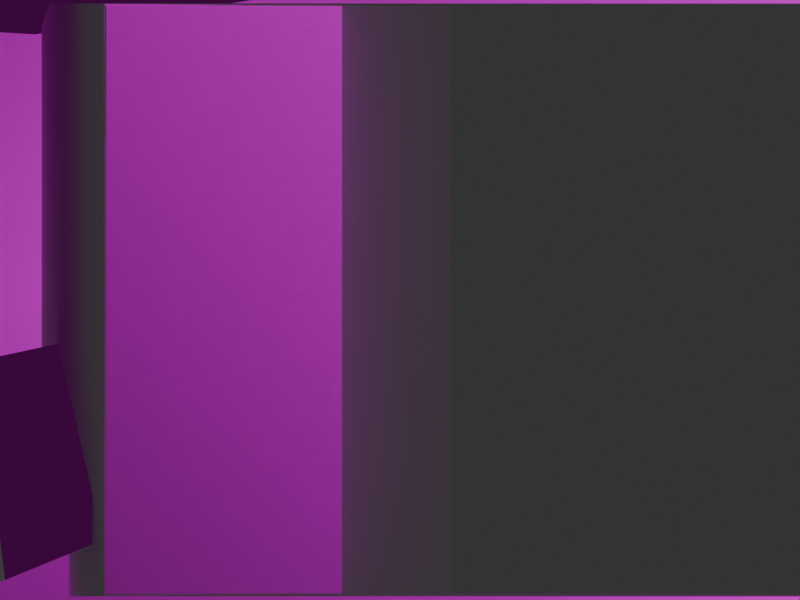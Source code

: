 # Source: therapy-bathroom-quick-and-dirty.blend  (saved by Blender 4.0.36; exported with 4.5.12 LTS)
import bpy
from mathutils import Matrix  # noqa: F401  (used for matrix-valued properties, if any)

bpy.ops.wm.read_factory_settings(use_empty=True)
scene = bpy.context.scene
scene.name = 'Scene'

# ---- collections
col_collection = bpy.data.collections.new('Collection'); scene.collection.children.link(col_collection)

# ---- images (referenced by path relative to the original .blend; pixels are not part of the script)
import os
ASSET_DIR = os.environ.get("B2B_ASSET_DIR", "")  # directory of the original .blend (textures are referenced by path, not embedded)
HERE = os.path.dirname(os.path.abspath(__file__))  # packed textures are extracted next to this script under _unpacked/

def load_image(name, relpath, width, height, colorspace="sRGB"):
    """Load a texture the original file referenced (path relative to the .blend, or extracted next to this script)."""
    p = next((c for c in (os.path.join(HERE, relpath), os.path.join(ASSET_DIR, relpath)) if relpath and os.path.exists(c)), "")
    if p:
        img = bpy.data.images.load(p, check_existing=True)
        img.name = name
    else:  # same state as the original file: an image datablock whose file is absent (Cycles renders it pink)
        img = bpy.data.images.new(name, width, height)
        img.source = "FILE"
        img.filepath = "//" + (relpath or name)
    img.colorspace_settings.name = colorspace
    return img
img_pic00046_02b_jpg = load_image('PIC00046_02b.jpg', 'PIC00046_02b.jpg', 1024, 1024, 'sRGB')
img_therapy_bathroom_fspy = load_image('therapy-bathroom.fspy', '_unpacked/fspy-temp-image-9ad6c6a92c5848e19fea474dc66f203a.b414a1af.jpg', 1024, 768, 'sRGB')

# ---- materials (node trees are filled in below, after node groups)
mat_material_001 = bpy.data.materials.new('Material.001')
mat_material_001.alpha_threshold = 0.0
mat_material_001.use_transparent_shadow = False
mat_material_001.roughness = 0.5
mat_material_001.line_color = (0.0, 0.0, 0.0, 1.0)
mat_material = bpy.data.materials.new('Material')
mat_material.alpha_threshold = 0.0
mat_material.use_transparent_shadow = False
mat_material.roughness = 0.5
mat_material.line_color = (0.0, 0.0, 0.0, 1.0)
mat_material_002 = bpy.data.materials.new('Material.002')
mat_material_002.use_transparent_shadow = False

# ---- material node trees
mat_material_001.use_nodes = True; mat_material_001.node_tree.nodes.clear()
_N = mat_material_001.node_tree.nodes; _L = mat_material_001.node_tree.links
n0 = _N.new('ShaderNodeOutputMaterial'); n0.name = 'Material Output'; n0.location = (300, 300)
n1 = _N.new('ShaderNodeEmission'); n1.name = 'Emission'; n1.location = (10, 300)
n2 = _N.new('ShaderNodeTexImage'); n2.name = 'Image Texture'; n2.location = (-280, 280)
n2.image = img_pic00046_02b_jpg
n2.extension = 'CLIP'
_L.new(n1.outputs[0], n0.inputs[0])
_L.new(n2.outputs[0], n1.inputs[0])
n0.is_active_output = True
mat_material.use_nodes = True; mat_material.node_tree.nodes.clear()
_N = mat_material.node_tree.nodes; _L = mat_material.node_tree.links
n0 = _N.new('ShaderNodeOutputMaterial'); n0.name = 'Material Output'; n0.location = (300, 300)
n1 = _N.new('ShaderNodeEmission'); n1.name = 'Emission'; n1.location = (10, 300)
n2 = _N.new('ShaderNodeTexImage'); n2.name = 'Image Texture'; n2.location = (-280, 280)
n2.image = img_therapy_bathroom_fspy
n2.extension = 'CLIP'
_L.new(n1.outputs[0], n0.inputs[0])
_L.new(n2.outputs[0], n1.inputs[0])
n0.is_active_output = True
mat_material_002.use_nodes = True; mat_material_002.node_tree.nodes.clear()
_N = mat_material_002.node_tree.nodes; _L = mat_material_002.node_tree.links
n0 = _N.new('ShaderNodeBsdfPrincipled'); n0.name = 'Principled BSDF'; n0.location = (10, 300)
n0.inputs[3].default_value = 1.45
n1 = _N.new('ShaderNodeOutputMaterial'); n1.name = 'Material Output'; n1.location = (300, 300)
_L.new(n0.outputs[0], n1.inputs[0])
n1.is_active_output = True

# ---- world
world_world = bpy.data.worlds.new('World'); scene.world = world_world
world_world.use_nodes = True; world_world.node_tree.nodes.clear()
_N = world_world.node_tree.nodes; _L = world_world.node_tree.links
n0 = _N.new('ShaderNodeOutputWorld'); n0.name = 'World Output'; n0.location = (300, 300)
n1 = _N.new('ShaderNodeBackground'); n1.name = 'Background'; n1.location = (10, 300)
n1.inputs[0].default_value = (0.05088, 0.05088, 0.05088, 1.0)
_L.new(n1.outputs[0], n0.inputs[0])
n0.is_active_output = True
world_world.color = (0.05088, 0.05088, 0.05088)
world_world.use_sun_shadow = False
world_world.sun_shadow_jitter_overblur = 0.0

# ---- cameras
cam_camera_001 = bpy.data.cameras.new('Camera.001')
cam_camera_001.lens = 40.21
cam_camera_001.show_background_images = True
cam_camera_001.lens_unit = 'FOV'
cam_camera_002 = bpy.data.cameras.new('Camera.002')
cam_camera_002.lens = 40.21
cam_camera_002.lens_unit = 'FOV'

# ---- meshes
me_cube_001 = bpy.data.meshes.new('Cube.001')
me_cube_001.from_pydata([(0.0, -5.0, 0.0), (0.0, -5.0, 5.891), (0.0, 0.0, 0.0), (0.0, 0.0, 5.891), (6.0, -5.0, 0.0), (0.0, -5.0, 1.358), (6.0, 0.0, 0.0), (6.0, 0.0, 5.891), (0.0, 0.0, 1.358), (6.0, 0.0, 2.177), (6.0, 0.0, 2.516), (0.0, 0.0, 2.516), (1.71, 0.0, 0.0), (1.71, 0.0, 5.891), (1.71, -5.0, 0.0), (1.71, 0.0, 2.177), (1.71, 0.0, 2.468), (1.71, -5.0, 2.177), (1.71, -5.0, 2.468), (0.0, -5.0, 2.516)], [], [(19, 11, 3, 1), (16, 10, 7, 13), (15, 9, 10, 16), (0, 2, 8, 5), (12, 14, 4, 6), (12, 6, 9, 15), (2, 12, 15, 8), (2, 0, 14, 12), (11, 16, 13, 3), (18, 17, 15, 16), (11, 19, 18, 16)])
_uv = me_cube_001.uv_layers.new(name='UVMap')
_uv.uv.foreach_set('vector', [0.4798, 0.0, 0.4798, 0.25, 0.625, 0.25, 0.625, 0.0, 0.4798, 0.3213, 0.4798, 0.5, 0.625, 0.5, 0.625, 0.3213, 0.4657, 0.3213, 0.4657, 0.5, 0.4798, 0.5, 0.4798, 0.3213, 0.375, 0.0, 0.375, 0.25, 0.4657, 0.25, 0.4657, 0.0, 0.1963, 0.5, 0.1963, 0.75, 0.375, 0.75, 0.375, 0.5, 0.375, 0.3213, 0.375, 0.5, 0.4657, 0.5, 0.4657, 0.3213, 0.375, 0.25, 0.375, 0.3213, 0.4657, 0.3213, 0.4657, 0.25, 0.125, 0.5, 0.125, 0.75, 0.1963, 0.75, 0.1963, 0.5, 0.4798, 0.25, 0.4798, 0.3213, 0.625, 0.3213, 0.625, 0.25, 0.0, 0.0, 0.0, 0.0, 0.0, 0.0, 0.0, 0.0, 0.0, 0.0, 0.0, 0.0, 0.0, 0.0, 0.0, 0.0])
me_cube_001.materials.append(mat_material_001)
me_cube_001.update()
me_cube_002 = bpy.data.meshes.new('Cube.002')
me_cube_002.from_pydata([(0.0, -2.0, 0.0), (0.0, -2.0, 2.0), (0.0, 0.0, 0.0), (0.0, 0.0, 2.0), (2.0, -2.0, 0.0), (2.0, -2.0, 2.0), (2.0, 0.0, 0.0), (2.0, 0.0, 2.0)], [], [(0, 1, 3, 2), (2, 3, 7, 6), (6, 7, 5, 4), (4, 5, 1, 0), (2, 6, 4, 0), (7, 3, 1, 5)])
_uv = me_cube_002.uv_layers.new(name='UVMap')
_uv.uv.foreach_set('vector', [0.375, 0.0, 0.625, 0.0, 0.625, 0.25, 0.375, 0.25, 0.375, 0.25, 0.625, 0.25, 0.625, 0.5, 0.375, 0.5, 0.375, 0.5, 0.625, 0.5, 0.625, 0.75, 0.375, 0.75, 0.375, 0.75, 0.625, 0.75, 0.625, 1.0, 0.375, 1.0, 0.125, 0.5, 0.375, 0.5, 0.375, 0.75, 0.125, 0.75, 0.625, 0.5, 0.875, 0.5, 0.875, 0.75, 0.625, 0.75])
me_cube_002.update()
me_cube_006 = bpy.data.meshes.new('Cube.006')
me_cube_006.from_pydata([(0.0, -2.0, 0.0), (0.0, -2.0, 2.0), (0.0, 0.0, 2.0), (2.0, -2.0, 0.0), (2.0, -2.0, 2.0), (2.0, 0.0, 0.0), (2.0, 0.0, 2.0), (11.51, 1.839, -0.4616), (11.51, 1.839, 2.558), (11.51, 3.944, 2.558), (17.13, 1.839, -0.4616), (17.13, 1.839, 2.558), (17.13, 3.944, -0.4616), (17.13, 3.944, 2.558), (13.37, 2.33, 5.531), (12.5, 2.33, 7.106), (12.5, 3.944, 7.688), (16.96, 2.33, 5.531), (17.37, 2.33, 7.106), (17.37, 3.944, 5.531), (17.37, 3.944, 7.688), (6.694, 3.114, 6.184), (6.694, 3.114, 7.076), (6.694, 3.944, 6.08), (6.694, 3.944, 7.237), (8.471, 3.114, 6.184), (8.471, 3.114, 7.076), (8.471, 3.944, 6.08), (8.471, 3.944, 7.237), (6.903, 2.969, 6.037), (8.261, 2.969, 6.037), (13.37, 2.123, 5.217), (16.96, 2.123, 5.217), (12.5, 2.33, 5.531), (17.37, 2.33, 5.531), (17.37, 2.33, 5.531)], [], [(5, 6, 4, 3), (3, 4, 1, 0), (6, 2, 1, 4), (12, 13, 11, 10), (10, 11, 8, 7), (13, 9, 8, 11), (19, 20, 18, 34), (35, 18, 15, 33), (20, 16, 15, 18), (27, 28, 26, 25), (25, 26, 22, 21), (23, 27, 25, 21), (28, 24, 22, 26), (21, 29, 30, 25), (17, 14, 31, 32)])
_uv = me_cube_006.uv_layers.new(name='UVMap')
_uv.uv.foreach_set('vector', [0.375, 0.5, 0.625, 0.5, 0.625, 0.75, 0.375, 0.75, 0.375, 0.75, 0.625, 0.75, 0.625, 1.0, 0.375, 1.0, 0.625, 0.5, 0.875, 0.5, 0.875, 0.75, 0.625, 0.75, 0.375, 0.5, 0.625, 0.5, 0.625, 0.75, 0.375, 0.75, 0.375, 0.75, 0.625, 0.75, 0.625, 1.0, 0.375, 1.0, 0.625, 0.5, 0.875, 0.5, 0.875, 0.75, 0.625, 0.75, 0.375, 0.5, 0.625, 0.5, 0.625, 0.75, 0.375, 0.75, 0.375, 0.75, 0.625, 0.75, 0.625, 1.0, 0.375, 1.0, 0.625, 0.5, 0.875, 0.5, 0.875, 0.75, 0.625, 0.75, 0.375, 0.5, 0.625, 0.5, 0.625, 0.75, 0.375, 0.75, 0.375, 0.75, 0.625, 0.75, 0.625, 1.0, 0.375, 1.0, 0.125, 0.5, 0.375, 0.5, 0.375, 0.75, 0.125, 0.75, 0.625, 0.5, 0.875, 0.5, 0.875, 0.75, 0.625, 0.75, 0.375, 1.0, 0.375, 1.0, 0.375, 0.75, 0.375, 0.75, 0.375, 0.75, 0.375, 1.0, 0.375, 1.0, 0.375, 0.75])
me_cube_006.materials.append(mat_material)
me_cube_006.update()
me_cube_007 = bpy.data.meshes.new('Cube.007')
me_cube_007.from_pydata([(-0.4433, -0.3325, -1.0), (-5.318, -3.989, -12.0), (-0.4433, 0.3325, -1.0), (-5.318, 3.989, -12.0), (0.4433, -0.3325, -1.0), (5.318, -3.989, -12.0), (0.4433, 0.3325, -1.0), (5.318, 3.989, -12.0)], [], [(0, 1, 3, 2), (2, 3, 7, 6), (6, 7, 5, 4), (4, 5, 1, 0), (2, 6, 4, 0), (7, 3, 1, 5)])
_uv = me_cube_007.uv_layers.new(name='UVMap')
_uv.uv.foreach_set('vector', [0.375, 0.0, 0.625, 0.0, 0.625, 0.25, 0.375, 0.25, 0.375, 0.25, 0.625, 0.25, 0.625, 0.5, 0.375, 0.5, 0.375, 0.5, 0.625, 0.5, 0.625, 0.75, 0.375, 0.75, 0.375, 0.75, 0.625, 0.75, 0.625, 1.0, 0.375, 1.0, 0.125, 0.5, 0.375, 0.5, 0.375, 0.75, 0.125, 0.75, 0.625, 0.5, 0.875, 0.5, 0.875, 0.75, 0.625, 0.75])
me_cube_007.update()
me_cube_003 = bpy.data.meshes.new('Cube.003')
me_cube_003.from_pydata([(-0.8325, -0.3325, -1.0), (-4.489, -3.989, -12.0), (-0.8325, 0.3325, -1.0), (-4.489, 3.989, -12.0), (-0.1675, -0.3325, -1.0), (3.489, -3.989, -12.0), (-0.1675, 0.3325, -1.0), (3.489, 3.989, -12.0)], [], [(0, 1, 3, 2), (2, 3, 7, 6), (6, 7, 5, 4), (4, 5, 1, 0), (2, 6, 4, 0), (7, 3, 1, 5)])
_uv = me_cube_003.uv_layers.new(name='UVMap')
_uv.uv.foreach_set('vector', [0.375, 0.0, 0.625, 0.0, 0.625, 0.25, 0.375, 0.25, 0.375, 0.25, 0.625, 0.25, 0.625, 0.5, 0.375, 0.5, 0.375, 0.5, 0.625, 0.5, 0.625, 0.75, 0.375, 0.75, 0.375, 0.75, 0.625, 0.75, 0.625, 1.0, 0.375, 1.0, 0.125, 0.5, 0.375, 0.5, 0.375, 0.75, 0.125, 0.75, 0.625, 0.5, 0.875, 0.5, 0.875, 0.75, 0.625, 0.75])
me_cube_003.update()
me_cube_004 = bpy.data.meshes.new('Cube.004')
me_cube_004.from_pydata([(0.0, -5.0, 0.0), (0.0, -5.0, 5.891), (0.0, 0.0, 0.0), (0.0, 0.0, 5.891), (6.0, -5.0, 0.0), (0.0, -5.0, 1.282), (6.0, 0.0, 0.0), (6.0, 0.0, 5.891), (0.0, 0.0, 1.282), (6.0, 0.0, 0.5536), (6.0, 0.0, 4.14), (0.0, 0.0, 2.516), (1.71, 0.0, 0.0), (1.71, 0.0, 5.891), (1.71, -5.0, 0.0), (1.71, 0.0, 2.177), (1.71, 0.0, 2.468), (1.71, -5.0, 2.177), (1.71, -5.0, 2.468), (0.0, -5.0, 2.516), (-1.698, -5.0, 5.891), (-1.698, 0.0, 5.891), (-1.698, 0.0, 2.516), (-1.698, -5.0, 2.516), (-6.588, -5.0, 5.891), (-6.588, 0.0, 5.891), (-6.588, 0.0, 4.204), (-6.588, -5.0, 2.516), (-1.698, -5.0, 1.268), (-6.588, -5.0, 1.268), (-6.588, 0.0, 1.268), (1.71, -0.4979, 2.177), (1.71, -0.4979, 2.468), (0.0, -0.4979, 2.516), (-1.698, -0.4979, 2.516), (1.71, -2.185, 2.177), (1.71, -2.185, 2.468), (0.0, -2.185, 2.516), (-1.698, -2.185, 2.516), (1.71, -3.35, 2.177), (1.71, -3.35, 2.468), (0.0, -3.35, 2.516), (-1.698, -3.35, 2.516), (6.0, 0.0, 4.995), (0.0, 0.0, 4.165), (1.71, 0.0, 4.14), (0.0, -5.0, 4.165), (-1.698, 0.0, 4.165), (-1.698, -5.0, 4.165), (-6.588, 0.0, 5.028), (-6.588, -5.0, 4.165), (0.8551, 0.0, 5.891), (0.8551, 0.0, 2.492), (0.8551, -5.0, 2.492), (0.8551, -0.4979, 2.492), (0.8551, -2.185, 2.492), (0.8551, -3.35, 2.492), (0.8551, 0.0, 4.153), (2.895, 0.0, 5.891), (2.895, -5.0, 0.0), (2.895, 0.0, 1.729), (2.895, 0.0, 2.93), (2.895, 0.0, 0.0), (2.895, 0.0, 4.377), (-3.425, 0.0, 3.112), (-3.425, -5.0, 2.516), (-3.425, -5.0, 5.891), (-3.425, 0.0, 5.891), (-3.425, -5.0, 1.268), (-3.425, 0.0, 4.47), (-3.425, -5.0, 4.165), (-3.432, 0.0, 2.073)], [], [(44, 3, 21, 47), (63, 43, 7, 58), (60, 9, 10, 61), (0, 2, 8, 5), (62, 59, 4, 6), (62, 6, 9, 60), (2, 12, 15, 8), (2, 0, 14, 12), (57, 45, 13, 51), (32, 31, 15, 16), (56, 53, 18, 40), (3, 1, 20, 21), (46, 19, 23, 48), (33, 11, 22, 34), (50, 49, 25, 24), (67, 66, 24, 25), (70, 65, 27, 50), (69, 67, 25, 49), (65, 23, 28, 68), (22, 64, 71), (26, 27, 29, 30), (37, 33, 34, 38), (52, 54, 32, 16), (36, 35, 31, 32), (40, 39, 35, 36), (41, 37, 38, 42), (54, 55, 36, 32), (19, 41, 42, 23), (18, 17, 39, 40), (55, 56, 40, 36), (64, 69, 49, 26), (66, 70, 50, 24), (27, 26, 49, 50), (1, 46, 48, 20), (52, 16, 45, 57), (61, 10, 43, 63), (11, 44, 47, 22), (11, 52, 57, 44), (37, 41, 56, 55), (33, 37, 55, 54), (11, 33, 54, 52), (41, 19, 53, 56), (44, 57, 51, 3), (16, 61, 63, 45), (12, 62, 60, 15), (12, 14, 59, 62), (15, 60, 61, 16), (45, 63, 58, 13), (20, 48, 70, 66), (22, 47, 69, 64), (27, 65, 68, 29), (47, 21, 67, 69), (48, 23, 65, 70), (21, 20, 66, 67), (71, 64, 26, 30)])
_uv = me_cube_004.uv_layers.new(name='UVMap')
_uv.uv.foreach_set('vector', [0.5507, 0.25, 0.625, 0.25, 0.625, 0.25, 0.5507, 0.25, 0.5507, 0.3706, 0.5507, 0.5, 0.625, 0.5, 0.625, 0.3706, 0.4657, 0.3706, 0.4657, 0.5, 0.4798, 0.5, 0.4798, 0.3706, 0.375, 0.0, 0.375, 0.25, 0.4657, 0.25, 0.4657, 0.0, 0.2456, 0.5, 0.2456, 0.75, 0.375, 0.75, 0.375, 0.5, 0.375, 0.3706, 0.375, 0.5, 0.4657, 0.5, 0.4657, 0.3706, 0.375, 0.25, 0.375, 0.3213, 0.4657, 0.3213, 0.4657, 0.25, 0.125, 0.5, 0.125, 0.75, 0.1963, 0.75, 0.1963, 0.5, 0.5507, 0.2856, 0.5507, 0.3213, 0.625, 0.3213, 0.625, 0.2856, 0.0, 0.0, 0.0, 0.0, 0.0, 0.0, 0.0, 0.0, 0.0, 0.0, 0.0, 0.0, 0.0, 0.0, 0.0, 0.0, 0.0, 0.0, 0.0, 0.0, 0.0, 0.0, 0.0, 0.0, 0.0, 0.0, 0.0, 0.0, 0.0, 0.0, 0.0, 0.0, 0.0, 0.0, 0.0, 0.0, 0.0, 0.0, 0.0, 0.0, 0.5507, 0.0, 0.5879, 0.25, 0.625, 0.25, 0.625, 0.0, 0.0, 0.0, 0.0, 0.0, 0.0, 0.0, 0.0, 0.0, 0.0, 0.0, 0.0, 0.0, 0.0, 0.0, 0.0, 0.0, 0.5639, 0.25, 0.625, 0.25, 0.625, 0.25, 0.5879, 0.25, 0.0, 0.0, 0.0, 0.0, 0.0, 0.0, 0.0, 0.0, 0.4798, 0.25, 0.5055, 0.25, 0.4798, 0.25, 0.5524, 0.25, 0.4798, 0.0, 0.4798, 0.0, 0.4798, 0.25, 0.0, 0.0, 0.0, 0.0, 0.0, 0.0, 0.0, 0.0, 0.0, 0.0, 0.0, 0.0, 0.0, 0.0, 0.0, 0.0, 0.0, 0.0, 0.0, 0.0, 0.0, 0.0, 0.0, 0.0, 0.0, 0.0, 0.0, 0.0, 0.0, 0.0, 0.0, 0.0, 0.0, 0.0, 0.0, 0.0, 0.0, 0.0, 0.0, 0.0, 0.0, 0.0, 0.0, 0.0, 0.0, 0.0, 0.0, 0.0, 0.0, 0.0, 0.0, 0.0, 0.0, 0.0, 0.0, 0.0, 0.0, 0.0, 0.0, 0.0, 0.0, 0.0, 0.0, 0.0, 0.0, 0.0, 0.0, 0.0, 0.0, 0.0, 0.0, 0.0, 0.5055, 0.25, 0.5639, 0.25, 0.5879, 0.25, 0.5524, 0.25, 0.0, 0.0, 0.0, 0.0, 0.0, 0.0, 0.0, 0.0, 0.4798, 0.0, 0.5524, 0.25, 0.5879, 0.25, 0.5507, 0.0, 0.0, 0.0, 0.0, 0.0, 0.0, 0.0, 0.0, 0.0, 0.4798, 0.2856, 0.4798, 0.3213, 0.5507, 0.3213, 0.5507, 0.2856, 0.4798, 0.3706, 0.4798, 0.5, 0.5507, 0.5, 0.5507, 0.3706, 0.4798, 0.25, 0.5507, 0.25, 0.5507, 0.25, 0.4798, 0.25, 0.4798, 0.25, 0.4798, 0.2856, 0.5507, 0.2856, 0.5507, 0.25, 0.0, 0.0, 0.0, 0.0, 0.0, 0.0, 0.0, 0.0, 0.0, 0.0, 0.0, 0.0, 0.0, 0.0, 0.0, 0.0, 0.0, 0.0, 0.0, 0.0, 0.0, 0.0, 0.0, 0.0, 0.0, 0.0, 0.0, 0.0, 0.0, 0.0, 0.0, 0.0, 0.5507, 0.25, 0.5507, 0.2856, 0.625, 0.2856, 0.625, 0.25, 0.4798, 0.3213, 0.4798, 0.3706, 0.5507, 0.3706, 0.5507, 0.3213, 0.375, 0.3213, 0.375, 0.3706, 0.4657, 0.3706, 0.4657, 0.3213, 0.1963, 0.5, 0.1963, 0.75, 0.2456, 0.75, 0.2456, 0.5, 0.4657, 0.3213, 0.4657, 0.3706, 0.4798, 0.3706, 0.4798, 0.3213, 0.5507, 0.3213, 0.5507, 0.3706, 0.625, 0.3706, 0.625, 0.3213, 0.0, 0.0, 0.0, 0.0, 0.0, 0.0, 0.0, 0.0, 0.4798, 0.25, 0.5507, 0.25, 0.5639, 0.25, 0.5055, 0.25, 0.0, 0.0, 0.0, 0.0, 0.0, 0.0, 0.0, 0.0, 0.5507, 0.25, 0.625, 0.25, 0.625, 0.25, 0.5639, 0.25, 0.0, 0.0, 0.0, 0.0, 0.0, 0.0, 0.0, 0.0, 0.0, 0.0, 0.0, 0.0, 0.0, 0.0, 0.0, 0.0, 0.4798, 0.25, 0.5055, 0.25, 0.5524, 0.25, 0.4798, 0.25])
me_cube_004.materials.append(mat_material_001)
me_cube_004.update()
me_cube_005 = bpy.data.meshes.new('Cube.005')
me_cube_005.from_pydata([(0.0, -2.0, 0.0), (0.0, -2.0, 1.834), (2.0, -2.0, 0.0), (2.0, 0.0, 0.0), (11.51, 1.839, -0.4616), (12.12, 1.839, 2.558), (11.86, 3.944, 2.558), (17.13, 1.839, -0.4616), (17.13, 3.944, -0.4616), (17.13, 3.944, 2.558), (13.37, 2.33, 5.531), (12.5, 3.944, 7.688), (16.96, 2.33, 5.531), (17.37, 3.944, 5.531), (17.37, 3.944, 7.688), (6.694, 3.114, 6.184), (6.694, 3.114, 7.076), (6.694, 3.944, 6.08), (6.694, 3.944, 7.237), (8.471, 3.114, 6.184), (8.471, 3.114, 7.076), (8.471, 3.944, 6.08), (8.471, 3.944, 7.237), (6.903, 2.969, 6.037), (8.261, 2.969, 6.037), (13.37, 2.123, 5.217), (16.96, 2.123, 5.217), (12.5, 2.33, 5.531), (17.37, 2.33, 5.531), (-11.68, 2.33, 5.531), (-11.79, 2.33, 7.089), (-11.79, 3.944, 7.671), (-15.28, 2.33, 5.531), (-16.65, 2.33, 7.089), (-16.65, 3.944, 7.671), (-5.975, 3.114, 6.167), (-5.975, 3.114, 7.059), (-5.975, 3.944, 6.063), (-5.975, 3.944, 7.22), (-7.752, 3.114, 6.167), (-7.752, 3.114, 7.059), (-7.752, 3.944, 6.063), (-7.752, 3.944, 7.22), (-6.185, 2.969, 6.02), (-7.543, 2.969, 6.02), (-11.68, 2.123, 5.217), (-15.28, 2.123, 5.217), (-11.79, 2.33, 5.514), (-16.65, 2.33, 5.514), (-11.79, 3.944, 5.514), (14.56, 2.891, 2.275), (17.13, 1.839, 2.558), (1.639, -1.851, 1.913), (1.06, -1.851, 2.0), (1.06, 0.0, 2.0), (1.578, 0.0, 1.839), (2.0, -0.962, 0.0), (1.06, -0.962, 2.0), (2.0, -0.962, 1.749), (12.5, 2.33, 6.932), (12.5, 2.495, 7.166), (17.37, 2.495, 7.166), (17.37, 2.33, 6.932)], [], [(2, 52, 53, 1, 0), (56, 58, 52, 2), (8, 9, 51, 7), (7, 51, 5, 4), (14, 11, 60, 61), (13, 14, 61, 62, 28), (21, 22, 20, 19), (19, 20, 16, 15), (17, 21, 19, 15), (22, 18, 16, 20), (15, 23, 24, 19), (12, 10, 25, 26), (48, 47, 30, 33), (34, 33, 30, 31), (39, 35, 36, 40), (37, 35, 39, 41), (42, 40, 36, 38), (35, 39, 44, 43), (32, 46, 45, 29), (37, 38, 36, 35), (49, 31, 30, 47), (50, 6, 5), (50, 9, 6), (50, 51, 9), (50, 5, 51), (57, 53, 52, 58), (54, 57, 58, 55), (3, 55, 58, 56), (61, 60, 59, 62), (28, 62, 59, 27)])
_uv = me_cube_005.uv_layers.new(name='UVMap')
_uv.uv.foreach_set('vector', [0.375, 0.75, 0.6244, 0.7553, 0.625, 0.8974, 0.625, 1.0, 0.375, 1.0, 0.375, 0.6202, 0.5936, 0.6202, 0.6244, 0.7553, 0.375, 0.75, 0.375, 0.5, 0.625, 0.5, 0.625, 0.75, 0.375, 0.75, 0.375, 0.75, 0.625, 0.75, 0.625, 0.973, 0.375, 1.0, 0.625, 0.5, 0.875, 0.5, 0.875, 0.7245, 0.625, 0.7245, 0.375, 0.5, 0.625, 0.5, 0.625, 0.7245, 0.5973, 0.75, 0.375, 0.75, 0.375, 0.5, 0.625, 0.5, 0.625, 0.75, 0.375, 0.75, 0.375, 0.75, 0.625, 0.75, 0.625, 1.0, 0.375, 1.0, 0.125, 0.5, 0.375, 0.5, 0.375, 0.75, 0.125, 0.75, 0.625, 0.5, 0.875, 0.5, 0.875, 0.75, 0.625, 0.75, 0.375, 1.0, 0.375, 1.0, 0.375, 0.75, 0.375, 0.75, 0.375, 0.75, 0.375, 1.0, 0.375, 1.0, 0.375, 0.75, 0.375, 0.75, 0.375, 1.0, 0.625, 1.0, 0.625, 0.75, 0.625, 0.5, 0.625, 0.75, 0.875, 0.75, 0.875, 0.5, 0.375, 0.75, 0.375, 1.0, 0.625, 1.0, 0.625, 0.75, 0.125, 0.5, 0.125, 0.75, 0.375, 0.75, 0.375, 0.5, 0.625, 0.5, 0.625, 0.75, 0.875, 0.75, 0.875, 0.5, 0.375, 1.0, 0.375, 0.75, 0.375, 0.75, 0.375, 1.0, 0.375, 0.75, 0.375, 0.75, 0.375, 1.0, 0.375, 1.0, 0.125, 0.5, 0.875, 0.5, 0.875, 0.75, 0.375, 1.0, 0.0, 0.0, 0.0, 0.0, 0.0, 0.0, 0.0, 0.0, 0.8315, 0.5661, 0.8595, 0.5, 0.848, 0.75, 0.6498, 0.5661, 0.625, 0.5, 0.8595, 0.5, 0.6498, 0.6839, 0.625, 0.75, 0.625, 0.5, 0.826, 0.6839, 0.848, 0.75, 0.625, 0.75, 0.7724, 0.6202, 0.7724, 0.7314, 0.6244, 0.7553, 0.5936, 0.6202, 0.7724, 0.5, 0.7724, 0.6202, 0.5936, 0.6202, 0.6575, 0.5, 0.375, 0.5, 0.6575, 0.5, 0.5936, 0.6202, 0.375, 0.6202, 0.625, 0.7245, 0.875, 0.7245, 0.875, 0.75, 0.625, 0.75, 0.375, 0.75, 0.5973, 0.75, 0.5973, 1.0, 0.375, 1.0])
me_cube_005.materials.append(mat_material)
me_cube_005.update()
me_plane = bpy.data.meshes.new('Plane')
me_plane.from_pydata([(0.05, -0.05, 32.33), (0.05, 0.05, 32.33), (-0.05, -0.05, 32.33), (-0.05, 0.05, 32.33)], [], [(0, 1, 3, 2)])
_uv = me_plane.uv_layers.new(name='UVMap')
_uv.uv.foreach_set('vector', [0.0, 0.0, 0.0, 0.0, 0.0, 0.0, 0.0, 0.0])
me_plane.materials.append(mat_material_002)
me_plane.update()

# ---- objects
ob_therapy_bathroom_fspy = bpy.data.objects.new('therapy-bathroom.fspy', cam_camera_001)
ob_room = bpy.data.objects.new('room', me_cube_001)
ob_cube_001 = bpy.data.objects.new('Cube.001', me_cube_002)
ob_items = bpy.data.objects.new('items', me_cube_006)
ob_clip = bpy.data.objects.new('_clip', me_cube_007)
ob_empty = bpy.data.objects.new('Empty', None)
ob_clip_square = bpy.data.objects.new('_clip.square', me_cube_003)
ob_therapy_bathroom_fspy_001 = bpy.data.objects.new('therapy-bathroom.fspy.001', cam_camera_002)
ob_room_001 = bpy.data.objects.new('room.001', me_cube_004)
ob_items_001 = bpy.data.objects.new('items.001', me_cube_005)
ob_goober_fake_material = bpy.data.objects.new('goober-fake-material', me_plane)

# ---- transforms, parenting, visibility, modifiers, constraints
ob_therapy_bathroom_fspy.location = (5.054, -5.135, 2.005)
ob_therapy_bathroom_fspy.rotation_euler = (1.374, 0.02329, 0.699)
ob_room.location = (-1.5, 1.5, -2.5)
_m = ob_room.modifiers.new('Subdivision', 'SUBSURF')
_m.subdivision_type = 'SIMPLE'
_m.levels = 3
_m = ob_room.modifiers.new('UVProject', 'UV_PROJECT')
_m.aspect_x = 1.333
_m = ob_room.modifiers.new('Boolean', 'BOOLEAN')
_m.object = ob_clip_square
_m.operation = 'INTERSECT'
_m.solver = 'FAST'
ob_cube_001.location = (0.0, 0.0, 0.0)
ob_cube_001.hide_render = True
ob_items.location = (-1.5, -0.03481, -2.242)
ob_items.scale = (0.1678, 0.3892, 0.5579)
_m = ob_items.modifiers.new('Subdivision', 'SUBSURF')
_m.subdivision_type = 'SIMPLE'
_m.render_levels = 1
_m = ob_items.modifiers.new('UVProject', 'UV_PROJECT')
_m.aspect_x = 1.333
_m = ob_items.modifiers.new('Boolean', 'BOOLEAN')
_m.object = ob_clip_square
_m.operation = 'INTERSECT'
_m.solver = 'FAST'
ob_clip.location = (5.047, -5.126, 2.003)
ob_clip.rotation_euler = (1.374, 0.02329, 0.699)
ob_clip.display_type = 'WIRE'
ob_empty.location = (0.0, 0.0, 0.0)
ob_empty.empty_display_type = 'ARROWS'
ob_clip_square.location = (5.168, -5.02, 1.999)
ob_clip_square.rotation_euler = (1.374, 0.02329, 0.699)
ob_clip_square.scale = (1.323, 1.323, 1.323)
ob_clip_square.display_type = 'WIRE'
ob_therapy_bathroom_fspy_001.location = (4.671, -5.457, 2.017)
ob_therapy_bathroom_fspy_001.rotation_euler = (1.374, 0.02329, 0.699)
ob_room_001.location = (-1.5, 1.5, -2.5)
_m = ob_room_001.modifiers.new('Subdivision', 'SUBSURF')
_m.subdivision_type = 'SIMPLE'
_m = ob_room_001.modifiers.new('UVProject', 'UV_PROJECT')
_m.aspect_x = 1.333
_m = ob_room_001.modifiers.new('Boolean', 'BOOLEAN')
_m.show_render = False
_m.object = ob_clip_square
_m.operation = 'INTERSECT'
_m.solver = 'FAST'
ob_items_001.location = (-1.5, -0.03481, -2.242)
ob_items_001.scale = (0.1678, 0.3892, 0.5579)
_m = ob_items_001.modifiers.new('Subdivision', 'SUBSURF')
_m.subdivision_type = 'SIMPLE'
_m.render_levels = 1
_m = ob_items_001.modifiers.new('UVProject', 'UV_PROJECT')
_m.aspect_x = 1.333
_m = ob_items_001.modifiers.new('Boolean', 'BOOLEAN')
_m.object = ob_clip_square
_m.operation = 'INTERSECT'
_m.solver = 'FAST'
ob_goober_fake_material.location = (4.671, -5.457, 2.017)
ob_goober_fake_material.rotation_euler = (1.374, 0.02329, 0.699)

# ---- collection membership
col_collection.objects.link(ob_therapy_bathroom_fspy)
col_collection.objects.link(ob_room)
col_collection.objects.link(ob_cube_001)
col_collection.objects.link(ob_items)
col_collection.objects.link(ob_clip)
col_collection.objects.link(ob_empty)
col_collection.objects.link(ob_clip_square)
col_collection.objects.link(ob_therapy_bathroom_fspy_001)
col_collection.objects.link(ob_room_001)
col_collection.objects.link(ob_items_001)
col_collection.objects.link(ob_goober_fake_material)

# ---- scene / render settings (as saved in the file)
scene.camera = ob_therapy_bathroom_fspy_001
scene.frame_start = 1; scene.frame_end = 250; scene.frame_set(1)
scene.render.engine = 'BLENDER_EEVEE_NEXT'
scene.render.resolution_x = 1024
scene.render.resolution_y = 768
scene.cycles.sampling_pattern = 'TABULATED_SOBOL'
bpy.context.view_layer.update()

